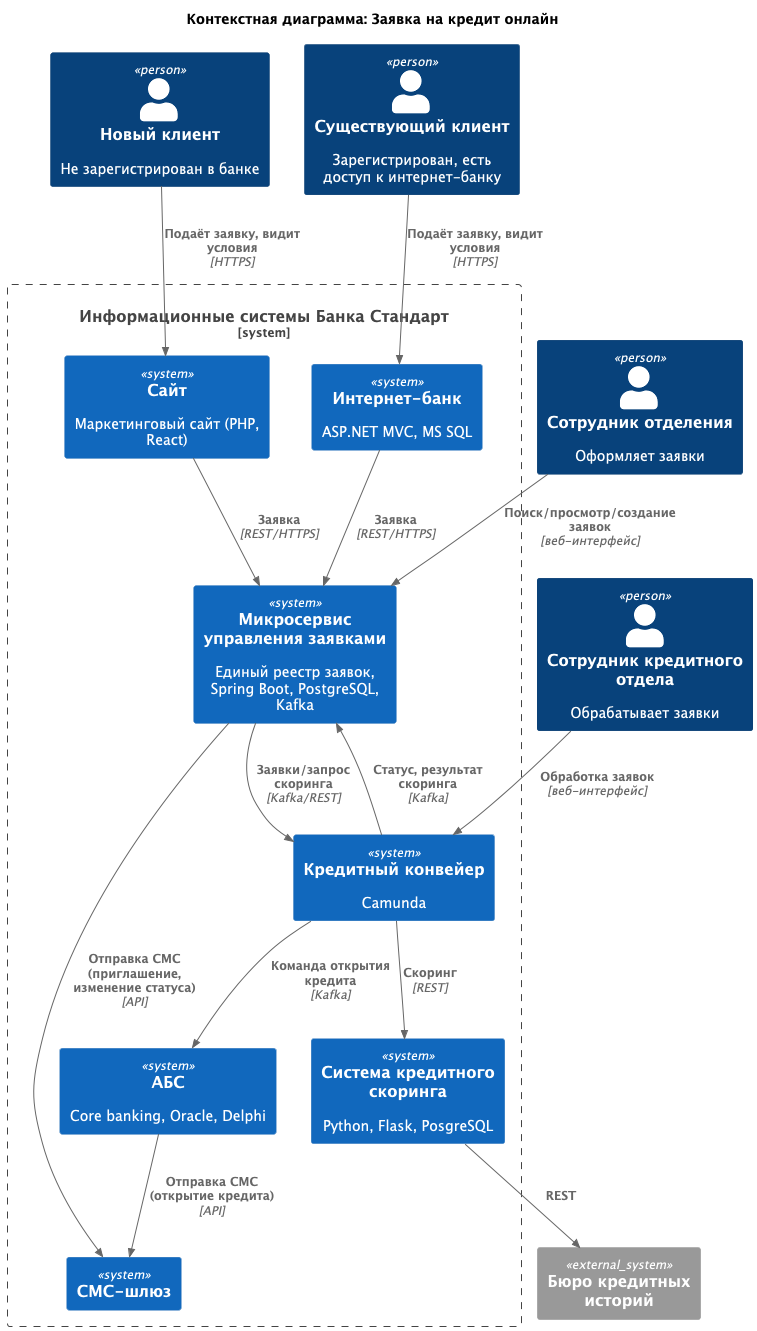

The diagram above was rendered by PlantUML. Its source (embedded in the PNG):
@startuml
title Контекстная диаграмма: Заявка на кредит онлайн

top to bottom direction

!include <C4/C4_Context>
!include <C4/C4_Container>

Person(new_client, "Новый клиент", "Не зарегистрирован в банке")
Person(existing_client, "Существующий клиент", "Зарегистрирован, есть доступ к интернет-банку")
Person(branch_employee, "Сотрудник отделения", "Оформляет заявки")
Person(credit_back, "Сотрудник кредитного отдела", "Обрабатывает заявки")

System_Boundary(bank, "Информационные системы Банка Стандарт") {
    System(site, "Сайт", "Маркетинговый сайт (PHP, React)")
    System(ib, "Интернет-банк", "ASP.NET MVC, MS SQL")
    System(claim_ms, "Микросервис управления заявками", "Единый реестр заявок, Spring Boot, PostgreSQL, Kafka")
    System(conveyor, "Кредитный конвейер", "Camunda")
    System(scoring, "Система кредитного скоринга", "Python, Flask, PosgreSQL")
    System(abs, "АБС", "Core banking, Oracle, Delphi")
    System(sms, "СМС-шлюз")
}
System_Ext(bki, "Бюро кредитных историй")

Rel(new_client, site, "Подаёт заявку, видит условия", "HTTPS")
Rel(existing_client, ib, "Подаёт заявку, видит условия", "HTTPS")
Rel(site, claim_ms, "Заявка", "REST/HTTPS")
Rel(ib, claim_ms, "Заявка", "REST/HTTPS")
Rel(claim_ms, conveyor, "Заявки/запрос скоринга", "Kafka/REST")
Rel(conveyor, scoring, "Скоринг", "REST")
Rel(scoring, bki, "REST")
Rel(conveyor, claim_ms, "Cтатус, результат скоринга", "Kafka")
Rel(conveyor, abs, "Команда открытия кредита", "Kafka")
Rel(claim_ms, sms, "Отправка СМС (приглашение, изменение статуса)", "API")
Rel(abs, sms, "Отправка СМС (открытие кредита)", "API")
Rel(credit_back, conveyor, "Обработка заявок", "веб-интерфейс")
Rel(branch_employee, claim_ms, "Поиск/просмотр/создание заявок", "веб-интерфейс")

@enduml